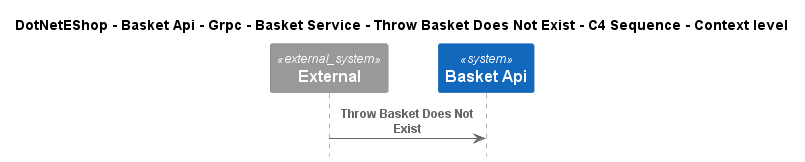

The diagram above was rendered by PlantUML. Its source (embedded in the PNG):
@startuml
!include ..\..\..\..\..\..\..\..\..\.c4s\C4_Sequence.puml

title DotNetEShop - Basket Api - Grpc - Basket Service - Throw Basket Does Not Exist - C4 Sequence - Context level

System_Ext(C4InterFlow.SoftwareSystems.ExternalSystem, "External", "")
System(DotNetEShop.SoftwareSystems.BasketApi, "Basket Api", "")

Rel(C4InterFlow.SoftwareSystems.ExternalSystem, DotNetEShop.SoftwareSystems.BasketApi, "Throw Basket Does Not Exist")


@enduml